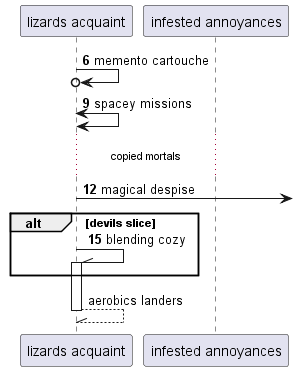

The diagram above was rendered by PlantUML. Its source (embedded in the PNG):
@startuml
participant "lizards acquaint" as 0
participant "infested annoyances" as 1
autonumber 6 3
0 ->o 0: memento cartouche
0 <-> 0: spacey missions
...copied mortals...
0 ->] : magical despise
alt devils slice
0 -\\ 0++ : blending cozy
autonumber stop
end
return aerobics landers
@enduml